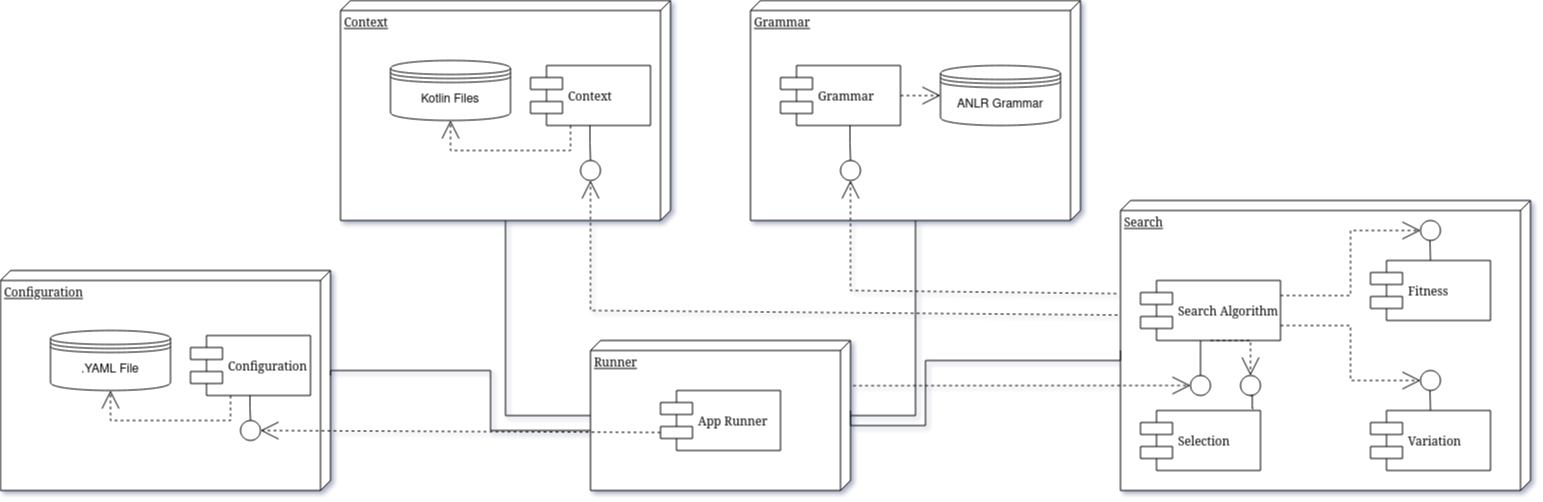

The diagram above was exported from draw.io. Its source (the exported page's mxGraphModel, read from the mxfile embedded in the PNG):
<mxGraphModel dx="2787" dy="846" grid="1" gridSize="10" guides="1" tooltips="1" connect="1" arrows="1" fold="1" page="1" pageScale="1" pageWidth="1100" pageHeight="850" background="none" math="0" shadow="0">
  <root>
    <mxCell id="0" />
    <mxCell id="1" parent="0" />
    <mxCell id="39150e848f15840c-1" value="Context" style="verticalAlign=top;align=left;spacingTop=8;spacingLeft=2;spacingRight=12;shape=cube;size=10;direction=south;fontStyle=4;html=1;rounded=0;shadow=0;comic=0;labelBackgroundColor=none;strokeWidth=1;fontFamily=Verdana;fontSize=12" parent="1" vertex="1">
      <mxGeometry x="120" y="70" width="330" height="220" as="geometry" />
    </mxCell>
    <mxCell id="39150e848f15840c-2" value="Grammar" style="verticalAlign=top;align=left;spacingTop=8;spacingLeft=2;spacingRight=12;shape=cube;size=10;direction=south;fontStyle=4;html=1;rounded=0;shadow=0;comic=0;labelBackgroundColor=none;strokeWidth=1;fontFamily=Verdana;fontSize=12" parent="1" vertex="1">
      <mxGeometry x="530" y="70" width="330" height="220" as="geometry" />
    </mxCell>
    <mxCell id="39150e848f15840c-3" value="Runner" style="verticalAlign=top;align=left;spacingTop=8;spacingLeft=2;spacingRight=12;shape=cube;size=10;direction=south;fontStyle=4;html=1;rounded=0;shadow=0;comic=0;labelBackgroundColor=none;strokeWidth=1;fontFamily=Verdana;fontSize=12" parent="1" vertex="1">
      <mxGeometry x="370" y="410" width="260" height="150" as="geometry" />
    </mxCell>
    <mxCell id="39150e848f15840c-5" value="Context" style="shape=component;align=left;spacingLeft=36;rounded=0;shadow=0;comic=0;labelBackgroundColor=none;strokeWidth=1;fontFamily=Verdana;fontSize=12;html=1;" parent="1" vertex="1">
      <mxGeometry x="310" y="135" width="120" height="60" as="geometry" />
    </mxCell>
    <mxCell id="39150e848f15840c-6" value="" style="ellipse;whiteSpace=wrap;html=1;rounded=0;shadow=0;comic=0;labelBackgroundColor=none;strokeWidth=1;fontFamily=Verdana;fontSize=12;align=center;" parent="1" vertex="1">
      <mxGeometry x="360" y="230" width="20" height="20" as="geometry" />
    </mxCell>
    <mxCell id="39150e848f15840c-7" value="Grammar" style="shape=component;align=left;spacingLeft=36;rounded=0;shadow=0;comic=0;labelBackgroundColor=none;strokeWidth=1;fontFamily=Verdana;fontSize=12;html=1;" parent="1" vertex="1">
      <mxGeometry x="560" y="135" width="120" height="60" as="geometry" />
    </mxCell>
    <mxCell id="39150e848f15840c-9" value="" style="ellipse;whiteSpace=wrap;html=1;rounded=0;shadow=0;comic=0;labelBackgroundColor=none;strokeWidth=1;fontFamily=Verdana;fontSize=12;align=center;" parent="1" vertex="1">
      <mxGeometry x="620" y="230" width="20" height="20" as="geometry" />
    </mxCell>
    <mxCell id="39150e848f15840c-10" value="App Runner" style="shape=component;align=left;spacingLeft=36;rounded=0;shadow=0;comic=0;labelBackgroundColor=none;strokeWidth=1;fontFamily=Verdana;fontSize=12;html=1;" parent="1" vertex="1">
      <mxGeometry x="440" y="460" width="120" height="60" as="geometry" />
    </mxCell>
    <mxCell id="39150e848f15840c-11" style="edgeStyle=none;rounded=0;html=1;dashed=1;labelBackgroundColor=none;startArrow=none;startFill=0;startSize=8;endArrow=open;endFill=0;endSize=16;fontFamily=Verdana;fontSize=12;exitX=0.395;exitY=1.007;exitDx=0;exitDy=0;exitPerimeter=0;" parent="1" source="9T3WOjDIa17ec4DTILSr-6" target="39150e848f15840c-6" edge="1">
      <mxGeometry relative="1" as="geometry">
        <Array as="points">
          <mxPoint x="370" y="380" />
        </Array>
      </mxGeometry>
    </mxCell>
    <mxCell id="39150e848f15840c-12" style="edgeStyle=none;rounded=0;html=1;dashed=1;labelBackgroundColor=none;startArrow=none;startFill=0;startSize=8;endArrow=open;endFill=0;endSize=16;fontFamily=Verdana;fontSize=12;exitX=0.321;exitY=1.01;exitDx=0;exitDy=0;exitPerimeter=0;" parent="1" source="9T3WOjDIa17ec4DTILSr-6" target="39150e848f15840c-9" edge="1">
      <mxGeometry relative="1" as="geometry">
        <Array as="points">
          <mxPoint x="630" y="360" />
        </Array>
      </mxGeometry>
    </mxCell>
    <mxCell id="39150e848f15840c-13" style="edgeStyle=elbowEdgeStyle;rounded=0;html=1;labelBackgroundColor=none;startArrow=none;startFill=0;startSize=8;endArrow=none;endFill=0;endSize=16;fontFamily=Verdana;fontSize=12;" parent="1" source="39150e848f15840c-9" target="39150e848f15840c-7" edge="1">
      <mxGeometry relative="1" as="geometry" />
    </mxCell>
    <mxCell id="39150e848f15840c-14" style="edgeStyle=elbowEdgeStyle;rounded=0;html=1;labelBackgroundColor=none;startArrow=none;startFill=0;startSize=8;endArrow=none;endFill=0;endSize=16;fontFamily=Verdana;fontSize=12;" parent="1" source="39150e848f15840c-6" target="39150e848f15840c-5" edge="1">
      <mxGeometry relative="1" as="geometry" />
    </mxCell>
    <mxCell id="39150e848f15840c-15" style="edgeStyle=orthogonalEdgeStyle;rounded=0;html=1;labelBackgroundColor=none;startArrow=none;startFill=0;startSize=8;endArrow=open;endFill=0;endSize=16;fontFamily=Verdana;fontSize=12;dashed=1;entryX=0.5;entryY=1;entryDx=0;entryDy=0;" parent="1" source="39150e848f15840c-5" edge="1">
      <mxGeometry relative="1" as="geometry">
        <Array as="points">
          <mxPoint x="350" y="220" />
          <mxPoint x="230" y="220" />
        </Array>
        <mxPoint x="230" y="190" as="targetPoint" />
      </mxGeometry>
    </mxCell>
    <mxCell id="39150e848f15840c-16" style="edgeStyle=orthogonalEdgeStyle;rounded=0;html=1;dashed=1;labelBackgroundColor=none;startArrow=none;startFill=0;startSize=8;endArrow=open;endFill=0;endSize=16;fontFamily=Verdana;fontSize=12;" parent="1" source="39150e848f15840c-7" edge="1">
      <mxGeometry relative="1" as="geometry">
        <mxPoint x="720" y="165" as="targetPoint" />
      </mxGeometry>
    </mxCell>
    <mxCell id="39150e848f15840c-17" style="edgeStyle=orthogonalEdgeStyle;rounded=0;html=1;labelBackgroundColor=none;startArrow=none;startFill=0;startSize=8;endArrow=none;endFill=0;endSize=16;fontFamily=Verdana;fontSize=12;" parent="1" source="39150e848f15840c-3" target="39150e848f15840c-2" edge="1">
      <mxGeometry relative="1" as="geometry">
        <Array as="points">
          <mxPoint x="695" y="485" />
        </Array>
      </mxGeometry>
    </mxCell>
    <mxCell id="39150e848f15840c-18" style="edgeStyle=orthogonalEdgeStyle;rounded=0;html=1;labelBackgroundColor=none;startArrow=none;startFill=0;startSize=8;endArrow=none;endFill=0;endSize=16;fontFamily=Verdana;fontSize=12;" parent="1" source="39150e848f15840c-3" target="39150e848f15840c-1" edge="1">
      <mxGeometry relative="1" as="geometry">
        <Array as="points">
          <mxPoint x="285" y="485" />
        </Array>
      </mxGeometry>
    </mxCell>
    <mxCell id="9T3WOjDIa17ec4DTILSr-2" value="ANLR Grammar" style="shape=datastore;whiteSpace=wrap;html=1;" parent="1" vertex="1">
      <mxGeometry x="720" y="135" width="120" height="60" as="geometry" />
    </mxCell>
    <mxCell id="9T3WOjDIa17ec4DTILSr-3" value="&lt;div&gt;Kotlin Files&lt;/div&gt;" style="shape=datastore;whiteSpace=wrap;html=1;" parent="1" vertex="1">
      <mxGeometry x="170" y="130" width="120" height="60" as="geometry" />
    </mxCell>
    <mxCell id="9T3WOjDIa17ec4DTILSr-6" value="Search" style="verticalAlign=top;align=left;spacingTop=8;spacingLeft=2;spacingRight=12;shape=cube;size=10;direction=south;fontStyle=4;html=1;rounded=0;shadow=0;comic=0;labelBackgroundColor=none;strokeWidth=1;fontFamily=Verdana;fontSize=12" parent="1" vertex="1">
      <mxGeometry x="900" y="270" width="410" height="290" as="geometry" />
    </mxCell>
    <mxCell id="9T3WOjDIa17ec4DTILSr-8" value="" style="ellipse;whiteSpace=wrap;html=1;rounded=0;shadow=0;comic=0;labelBackgroundColor=none;strokeWidth=1;fontFamily=Verdana;fontSize=12;align=center;" parent="1" vertex="1">
      <mxGeometry x="970" y="445" width="20" height="20" as="geometry" />
    </mxCell>
    <mxCell id="9T3WOjDIa17ec4DTILSr-9" style="edgeStyle=elbowEdgeStyle;rounded=0;html=1;labelBackgroundColor=none;startArrow=none;startFill=0;startSize=8;endArrow=none;endFill=0;endSize=16;fontFamily=Verdana;fontSize=12;" parent="1" source="9T3WOjDIa17ec4DTILSr-8" edge="1">
      <mxGeometry relative="1" as="geometry">
        <mxPoint x="980" y="350" as="targetPoint" />
      </mxGeometry>
    </mxCell>
    <mxCell id="9T3WOjDIa17ec4DTILSr-23" value="" style="ellipse;whiteSpace=wrap;html=1;rounded=0;shadow=0;comic=0;labelBackgroundColor=none;strokeWidth=1;fontFamily=Verdana;fontSize=12;align=center;" parent="1" vertex="1">
      <mxGeometry x="1200" y="290" width="20" height="20" as="geometry" />
    </mxCell>
    <mxCell id="9T3WOjDIa17ec4DTILSr-25" value="Search Algorithm" style="shape=component;align=left;spacingLeft=36;rounded=0;shadow=0;comic=0;labelBackgroundColor=none;strokeWidth=1;fontFamily=Verdana;fontSize=12;html=1;" parent="1" vertex="1">
      <mxGeometry x="920" y="350" width="140" height="60" as="geometry" />
    </mxCell>
    <mxCell id="9T3WOjDIa17ec4DTILSr-26" value="Fitness" style="shape=component;align=left;spacingLeft=36;rounded=0;shadow=0;comic=0;labelBackgroundColor=none;strokeWidth=1;fontFamily=Verdana;fontSize=12;html=1;" parent="1" vertex="1">
      <mxGeometry x="1150" y="330" width="120" height="60" as="geometry" />
    </mxCell>
    <mxCell id="9T3WOjDIa17ec4DTILSr-28" style="edgeStyle=elbowEdgeStyle;rounded=0;html=1;labelBackgroundColor=none;startArrow=none;startFill=0;startSize=8;endArrow=none;endFill=0;endSize=16;fontFamily=Verdana;fontSize=12;entryX=0.5;entryY=1;entryDx=0;entryDy=0;exitX=0.5;exitY=0;exitDx=0;exitDy=0;" parent="1" source="9T3WOjDIa17ec4DTILSr-26" target="9T3WOjDIa17ec4DTILSr-23" edge="1">
      <mxGeometry relative="1" as="geometry">
        <mxPoint x="950" y="330" as="sourcePoint" />
        <mxPoint x="950" y="350" as="targetPoint" />
      </mxGeometry>
    </mxCell>
    <mxCell id="9T3WOjDIa17ec4DTILSr-32" value="" style="ellipse;whiteSpace=wrap;html=1;rounded=0;shadow=0;comic=0;labelBackgroundColor=none;strokeWidth=1;fontFamily=Verdana;fontSize=12;align=center;" parent="1" vertex="1">
      <mxGeometry x="1200" y="440" width="20" height="20" as="geometry" />
    </mxCell>
    <mxCell id="9T3WOjDIa17ec4DTILSr-33" value="Variation" style="shape=component;align=left;spacingLeft=36;rounded=0;shadow=0;comic=0;labelBackgroundColor=none;strokeWidth=1;fontFamily=Verdana;fontSize=12;html=1;" parent="1" vertex="1">
      <mxGeometry x="1150" y="480" width="120" height="60" as="geometry" />
    </mxCell>
    <mxCell id="9T3WOjDIa17ec4DTILSr-34" style="edgeStyle=elbowEdgeStyle;rounded=0;html=1;labelBackgroundColor=none;startArrow=none;startFill=0;startSize=8;endArrow=none;endFill=0;endSize=16;fontFamily=Verdana;fontSize=12;entryX=0.5;entryY=1;entryDx=0;entryDy=0;exitX=0.5;exitY=0;exitDx=0;exitDy=0;" parent="1" source="9T3WOjDIa17ec4DTILSr-33" target="9T3WOjDIa17ec4DTILSr-32" edge="1">
      <mxGeometry relative="1" as="geometry">
        <mxPoint x="950" y="480" as="sourcePoint" />
        <mxPoint x="950" y="500" as="targetPoint" />
      </mxGeometry>
    </mxCell>
    <mxCell id="9T3WOjDIa17ec4DTILSr-35" value="" style="ellipse;whiteSpace=wrap;html=1;rounded=0;shadow=0;comic=0;labelBackgroundColor=none;strokeWidth=1;fontFamily=Verdana;fontSize=12;align=center;" parent="1" vertex="1">
      <mxGeometry x="1020" y="445" width="20" height="20" as="geometry" />
    </mxCell>
    <mxCell id="9T3WOjDIa17ec4DTILSr-36" value="Selection" style="shape=component;align=left;spacingLeft=36;rounded=0;shadow=0;comic=0;labelBackgroundColor=none;strokeWidth=1;fontFamily=Verdana;fontSize=12;html=1;" parent="1" vertex="1">
      <mxGeometry x="920" y="480" width="120" height="60" as="geometry" />
    </mxCell>
    <mxCell id="9T3WOjDIa17ec4DTILSr-38" style="edgeStyle=orthogonalEdgeStyle;rounded=0;html=1;dashed=1;labelBackgroundColor=none;startArrow=none;startFill=0;startSize=8;endArrow=open;endFill=0;endSize=16;fontFamily=Verdana;fontSize=12;entryX=0;entryY=0.5;entryDx=0;entryDy=0;exitX=1;exitY=0.25;exitDx=0;exitDy=0;" parent="1" source="9T3WOjDIa17ec4DTILSr-25" target="9T3WOjDIa17ec4DTILSr-23" edge="1">
      <mxGeometry relative="1" as="geometry">
        <mxPoint x="1060" y="-95" as="sourcePoint" />
        <mxPoint x="1100" y="-95" as="targetPoint" />
      </mxGeometry>
    </mxCell>
    <mxCell id="9T3WOjDIa17ec4DTILSr-42" style="edgeStyle=orthogonalEdgeStyle;rounded=0;html=1;dashed=1;labelBackgroundColor=none;startArrow=none;startFill=0;startSize=8;endArrow=open;endFill=0;endSize=16;fontFamily=Verdana;fontSize=12;entryX=0;entryY=0.5;entryDx=0;entryDy=0;exitX=1;exitY=0.75;exitDx=0;exitDy=0;" parent="1" source="9T3WOjDIa17ec4DTILSr-25" target="9T3WOjDIa17ec4DTILSr-32" edge="1">
      <mxGeometry relative="1" as="geometry">
        <mxPoint x="1070" y="375" as="sourcePoint" />
        <mxPoint x="1210" y="310" as="targetPoint" />
      </mxGeometry>
    </mxCell>
    <mxCell id="9T3WOjDIa17ec4DTILSr-47" style="edgeStyle=orthogonalEdgeStyle;rounded=0;html=1;dashed=1;labelBackgroundColor=none;startArrow=none;startFill=0;startSize=8;endArrow=open;endFill=0;endSize=16;fontFamily=Verdana;fontSize=12;entryX=0.5;entryY=0;entryDx=0;entryDy=0;exitX=0.5;exitY=1;exitDx=0;exitDy=0;" parent="1" source="9T3WOjDIa17ec4DTILSr-25" target="9T3WOjDIa17ec4DTILSr-35" edge="1">
      <mxGeometry relative="1" as="geometry">
        <mxPoint x="1070" y="405" as="sourcePoint" />
        <mxPoint x="1210" y="460" as="targetPoint" />
        <Array as="points">
          <mxPoint x="1030" y="410" />
        </Array>
      </mxGeometry>
    </mxCell>
    <mxCell id="9T3WOjDIa17ec4DTILSr-50" style="edgeStyle=orthogonalEdgeStyle;rounded=0;html=1;labelBackgroundColor=none;startArrow=none;startFill=0;startSize=8;endArrow=none;endFill=0;endSize=16;fontFamily=Verdana;fontSize=12;exitX=0;exitY=0;exitDx=70;exitDy=0;exitPerimeter=0;entryX=0;entryY=0;entryDx=150;entryDy=410;entryPerimeter=0;" parent="1" source="39150e848f15840c-3" target="9T3WOjDIa17ec4DTILSr-6" edge="1">
      <mxGeometry relative="1" as="geometry">
        <Array as="points">
          <mxPoint x="630" y="495" />
          <mxPoint x="705" y="495" />
          <mxPoint x="705" y="430" />
        </Array>
        <mxPoint x="640" y="495" as="sourcePoint" />
        <mxPoint x="705" y="300" as="targetPoint" />
      </mxGeometry>
    </mxCell>
    <mxCell id="9T3WOjDIa17ec4DTILSr-51" style="edgeStyle=none;rounded=0;html=1;dashed=1;labelBackgroundColor=none;startArrow=none;startFill=0;startSize=8;endArrow=open;endFill=0;endSize=16;fontFamily=Verdana;fontSize=12;entryX=0;entryY=0.5;entryDx=0;entryDy=0;exitX=0.301;exitY=-0.01;exitDx=0;exitDy=0;exitPerimeter=0;" parent="1" source="39150e848f15840c-3" target="9T3WOjDIa17ec4DTILSr-8" edge="1">
      <mxGeometry relative="1" as="geometry">
        <mxPoint x="550" y="420" as="sourcePoint" />
        <mxPoint x="635" y="259" as="targetPoint" />
      </mxGeometry>
    </mxCell>
    <mxCell id="9T3WOjDIa17ec4DTILSr-53" value="Configuration" style="verticalAlign=top;align=left;spacingTop=8;spacingLeft=2;spacingRight=12;shape=cube;size=10;direction=south;fontStyle=4;html=1;rounded=0;shadow=0;comic=0;labelBackgroundColor=none;strokeWidth=1;fontFamily=Verdana;fontSize=12" parent="1" vertex="1">
      <mxGeometry x="-220" y="340" width="330" height="220" as="geometry" />
    </mxCell>
    <mxCell id="9T3WOjDIa17ec4DTILSr-54" value="Configuration" style="shape=component;align=left;spacingLeft=36;rounded=0;shadow=0;comic=0;labelBackgroundColor=none;strokeWidth=1;fontFamily=Verdana;fontSize=12;html=1;" parent="1" vertex="1">
      <mxGeometry x="-30" y="405" width="120" height="60" as="geometry" />
    </mxCell>
    <mxCell id="9T3WOjDIa17ec4DTILSr-55" value="" style="ellipse;whiteSpace=wrap;html=1;rounded=0;shadow=0;comic=0;labelBackgroundColor=none;strokeWidth=1;fontFamily=Verdana;fontSize=12;align=center;" parent="1" vertex="1">
      <mxGeometry x="20" y="490" width="20" height="20" as="geometry" />
    </mxCell>
    <mxCell id="9T3WOjDIa17ec4DTILSr-56" style="edgeStyle=elbowEdgeStyle;rounded=0;html=1;labelBackgroundColor=none;startArrow=none;startFill=0;startSize=8;endArrow=none;endFill=0;endSize=16;fontFamily=Verdana;fontSize=12;" parent="1" source="9T3WOjDIa17ec4DTILSr-55" target="9T3WOjDIa17ec4DTILSr-54" edge="1">
      <mxGeometry relative="1" as="geometry" />
    </mxCell>
    <mxCell id="9T3WOjDIa17ec4DTILSr-57" style="edgeStyle=orthogonalEdgeStyle;rounded=0;html=1;labelBackgroundColor=none;startArrow=none;startFill=0;startSize=8;endArrow=open;endFill=0;endSize=16;fontFamily=Verdana;fontSize=12;dashed=1;entryX=0.5;entryY=1;entryDx=0;entryDy=0;" parent="1" source="9T3WOjDIa17ec4DTILSr-54" edge="1">
      <mxGeometry relative="1" as="geometry">
        <Array as="points">
          <mxPoint x="10" y="490" />
          <mxPoint x="-110" y="490" />
        </Array>
        <mxPoint x="-110" y="460" as="targetPoint" />
      </mxGeometry>
    </mxCell>
    <mxCell id="9T3WOjDIa17ec4DTILSr-58" value=".YAML File" style="shape=datastore;whiteSpace=wrap;html=1;" parent="1" vertex="1">
      <mxGeometry x="-170" y="400" width="120" height="60" as="geometry" />
    </mxCell>
    <mxCell id="9T3WOjDIa17ec4DTILSr-59" style="edgeStyle=none;rounded=0;html=1;dashed=1;labelBackgroundColor=none;startArrow=none;startFill=0;startSize=8;endArrow=open;endFill=0;endSize=16;fontFamily=Verdana;fontSize=12;exitX=0;exitY=0.7;exitDx=0;exitDy=0;entryX=1;entryY=0.5;entryDx=0;entryDy=0;" parent="1" source="39150e848f15840c-10" target="9T3WOjDIa17ec4DTILSr-55" edge="1">
      <mxGeometry relative="1" as="geometry">
        <mxPoint x="494" y="470" as="sourcePoint" />
        <mxPoint x="385" y="259" as="targetPoint" />
      </mxGeometry>
    </mxCell>
    <mxCell id="9T3WOjDIa17ec4DTILSr-60" style="edgeStyle=orthogonalEdgeStyle;rounded=0;html=1;labelBackgroundColor=none;startArrow=none;startFill=0;startSize=8;endArrow=none;endFill=0;endSize=16;fontFamily=Verdana;fontSize=12;entryX=0;entryY=0;entryDx=105;entryDy=0;entryPerimeter=0;" parent="1" target="9T3WOjDIa17ec4DTILSr-53" edge="1">
      <mxGeometry relative="1" as="geometry">
        <Array as="points">
          <mxPoint x="370" y="500" />
          <mxPoint x="270" y="500" />
          <mxPoint x="270" y="440" />
          <mxPoint x="110" y="440" />
        </Array>
        <mxPoint x="370" y="500" as="sourcePoint" />
        <mxPoint x="940" y="440" as="targetPoint" />
      </mxGeometry>
    </mxCell>
    <mxCell id="AVC6z5QDgZAE9ttzqTjX-1" style="edgeStyle=elbowEdgeStyle;rounded=0;html=1;labelBackgroundColor=none;startArrow=none;startFill=0;startSize=8;endArrow=none;endFill=0;endSize=16;fontFamily=Verdana;fontSize=12;entryX=0.5;entryY=1;entryDx=0;entryDy=0;exitX=0.942;exitY=-0.033;exitDx=0;exitDy=0;exitPerimeter=0;" edge="1" parent="1" source="9T3WOjDIa17ec4DTILSr-36" target="9T3WOjDIa17ec4DTILSr-35">
      <mxGeometry relative="1" as="geometry">
        <mxPoint x="1220" y="490" as="sourcePoint" />
        <mxPoint x="1220" y="470" as="targetPoint" />
      </mxGeometry>
    </mxCell>
  </root>
</mxGraphModel>